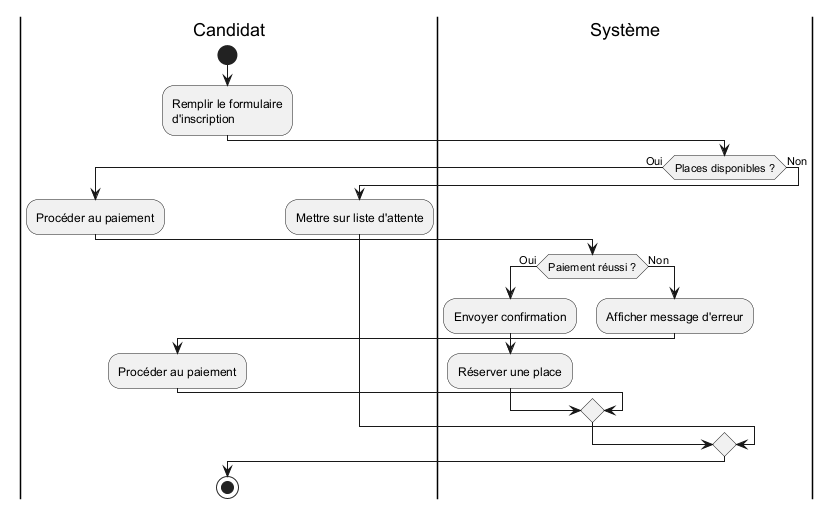

The diagram above was rendered by PlantUML. Its source (embedded in the PNG):
@startuml inscription-formation
|Candidat|
start
:Remplir le formulaire\nd'inscription;

|Système|
if (Places disponibles ?) then (Oui)
    |Candidat|
    :Procéder au paiement;

    |Système|
    if (Paiement réussi ?) then (Oui)
        :Envoyer confirmation;
        :Réserver une place;
    else (Non)
        :Afficher message d'erreur;
        |Candidat|
        :Procéder au paiement;
    endif
else (Non)
    :Mettre sur liste d'attente;
endif

stop
@enduml